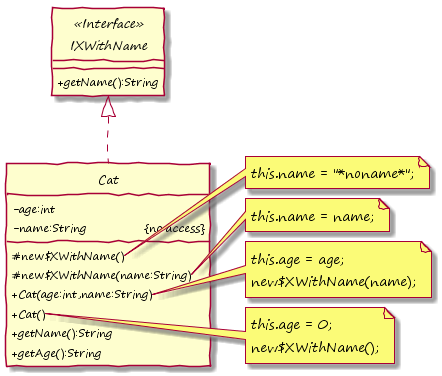

The diagram above was rendered by PlantUML. Its source (embedded in the PNG):
@startuml

hide circle
skinparam handwritten true
skinparam DefaultFontName "Segoe Print"
skinparam classAttributeIconSize 0


interface IXWithName <<Interface>> {
	+getName():String
} 

class Cat {
    -age:int
	-name:String &#009; &#009; &#123;no access&#125;
    #new$XWithName()
    #new$XWithName(name:String)
	+Cat(age:int,name:String)
	+Cat()
	+getName():String
	+getAge():String
}

note right of Cat::new$XWithName()
  this.name = "*noname*";
end note

note right of Cat::new$XWithName(name:String)
  this.name = name;
end note

note right of Cat::Cat(age:int,name:String)
  this.age = age;
  new$XWithName(name);
end note

note right of Cat::Cat()
  this.age = 0;
  new$XWithName();
end note

Cat .up-|> IXWithName

@enduml